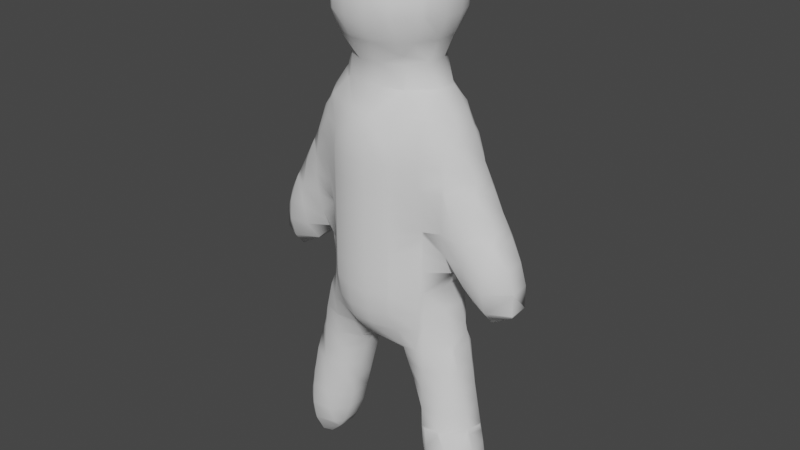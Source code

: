 # Source: silhouette.blend  (saved by Blender 2.93.21; exported with 4.5.12 LTS)
import bpy
from mathutils import Matrix  # noqa: F401  (used for matrix-valued properties, if any)

bpy.ops.wm.read_factory_settings(use_empty=True)
scene = bpy.context.scene
scene.name = 'Scene'

# ---- collections
col_collection = bpy.data.collections.new('Collection'); scene.collection.children.link(col_collection)

# ---- world
world_world = bpy.data.worlds.new('World'); scene.world = world_world
world_world.use_nodes = True; world_world.node_tree.nodes.clear()
_N = world_world.node_tree.nodes; _L = world_world.node_tree.links
n0 = _N.new('ShaderNodeOutputWorld'); n0.name = 'World Output'; n0.location = (300, 300)
n1 = _N.new('ShaderNodeBackground'); n1.name = 'Background'; n1.location = (10, 300)
n1.inputs[0].default_value = (0.05088, 0.05088, 0.05088, 1.0)
_L.new(n1.outputs[0], n0.inputs[0])
n0.is_active_output = True
world_world.color = (0.05088, 0.05088, 0.05088)
world_world.use_sun_shadow = False
world_world.sun_shadow_jitter_overblur = 0.0

# ---- meshes
me_mesh = bpy.data.meshes.new('Mesh')
me_mesh.from_pydata([(0.6, 0.6, 0.7759), (0.6, 0.7759, 0.6), (0.7759, 0.6, 0.6), (0.6, 0.9608, 0.2), (0.9608, 0.6, 0.2), (0.6, 0.9608, -0.2), (0.9608, 0.6, -0.2), (1.0, 0.5302, -0.2), (1.0, 0.5302, 0.2), (1.115, 0.2, -0.2), (1.115, 0.2, 0.2), (1.0, 0.2, -0.5309), (1.0, -0.2, -0.5309), (1.115, -0.2, -0.2), (1.0, -0.5302, -0.2), (1.0, -0.5302, 0.2), (1.115, -0.2, 0.2), (1.0, -0.2, 0.5302), (1.0, 0.2, 0.5302), (0.9608, -0.2, 0.6), (0.9608, 0.2, 0.6), (0.6, -0.2, 0.9608), (0.6, 0.2, 0.9608), (0.5302, -0.2, 1.0), (0.5302, 0.2, 1.0), (0.2, -0.2, 1.115), (0.2, 0.2, 1.115), (0.2, -0.5302, 1.0), (-0.2, -0.2, 1.115), (-0.2, -0.5302, 1.0), (-0.2, -0.6, 0.9608), (0.2, -0.6, 0.9608), (0.2, -0.9608, 0.6), (-0.2, -0.9608, 0.6), (-0.2, -1.0, 0.5302), (0.2, -1.0, 0.5302), (0.2, -1.115, 0.2), (-0.2, -1.115, 0.2), (-0.2, -1.115, -0.2), (0.2, -1.115, -0.2), (-0.2, -1.0, -0.5309), (0.2, -1.0, -0.5309), (0.2, -0.9632, -0.6), (-0.2, -0.9632, -0.6), (-0.2, -0.7494, -1.0), (0.2, -0.7494, -1.0), (-0.2, -0.7267, -1.4), (0.2, -0.7271, -1.4), (-0.2, -0.9399, -1.8), (0.2, -0.9399, -1.8), (-0.2, -1.0, -1.925), (0.2, -1.0, -1.925), (0.2, -1.09, -2.2), (-0.2, -1.09, -2.2), (-0.2, -1.133, -2.6), (0.2, -1.133, -2.6), (-0.2, -1.133, -3.0), (0.2, -1.133, -3.0), (-0.2, -1.133, -3.4), (0.2, -1.133, -3.4), (-0.2, -1.133, -3.8), (0.2, -1.133, -3.8), (-0.2, -1.133, -4.2), (0.2, -1.133, -4.2), (-0.2, -1.133, -4.6), (0.2, -1.133, -4.6), (-0.2, -1.133, -5.0), (0.2, -1.133, -5.0), (-0.2, -1.094, -5.4), (0.2, -1.094, -5.4), (-0.2, -1.0, -5.693), (0.2, -1.0, -5.693), (0.2, -0.9492, -5.8), (-0.2, -0.9492, -5.8), (-0.2, -0.6259, -6.2), (0.2, -0.626, -6.2), (-0.2, -0.6, -6.221), (0.2, -0.6, -6.221), (0.2, -0.2, -6.487), (-0.2, -0.2, -6.419), (0.2, 0.2, -6.5), (-0.2, 0.2, -6.42), (0.2, 0.6, -6.227), (-0.2, 0.6, -6.221), (0.2, 0.6311, -6.2), (-0.2, 0.6259, -6.2), (0.2, 0.9492, -5.8), (-0.2, 0.9492, -5.8), (-0.2, 1.0, -5.693), (0.2, 1.0, -5.693), (0.2, 1.094, -5.4), (-0.2, 1.094, -5.4), (0.2, 1.133, -5.0), (-0.2, 1.133, -5.0), (0.2, 1.133, -4.6), (-0.2, 1.133, -4.6), (0.2, 1.133, -4.2), (-0.2, 1.133, -4.2), (0.2, 1.133, -3.8), (-0.2, 1.133, -3.8), (0.2, 1.133, -3.4), (-0.2, 1.133, -3.4), (0.2, 1.133, -3.0), (-0.2, 1.133, -3.0), (0.2, 1.133, -2.6), (-0.2, 1.133, -2.6), (0.2, 1.09, -2.2), (-0.2, 1.09, -2.2), (-0.2, 1.0, -1.925), (0.2, 1.0, -1.925), (0.2, 0.9399, -1.8), (-0.2, 0.9399, -1.8), (0.2, 0.7245, -1.4), (-0.2, 0.7267, -1.4), (0.2, 0.7494, -1.0), (-0.2, 0.7494, -1.0), (0.2, 0.9632, -0.6), (-0.2, 0.9632, -0.6), (-0.2, 1.0, -0.5309), (0.2, 1.0, -0.5309), (0.2, 1.115, -0.2), (-0.2, 1.115, -0.2), (0.2, 1.115, 0.2), (-0.2, 1.115, 0.2), (-0.2, 1.0, 0.5302), (0.2, 1.0, 0.5302), (0.2, 0.9608, 0.6), (-0.2, 0.9608, 0.6), (-0.2, 0.6, 0.9608), (0.2, 0.6, 0.9608), (0.2, 0.5302, 1.0), (-0.2, 0.5302, 1.0), (-0.2, 0.2, 1.115), (-0.5302, 0.2, 1.0), (-0.5302, -0.2, 1.0), (-0.6, -0.2, 0.9608), (-0.6, 0.2, 0.9608), (-0.9608, -0.2, 0.6), (-0.9608, 0.2, 0.6), (-1.0, -0.2, 0.5302), (-1.0, 0.2, 0.5302), (-1.0, 0.5302, 0.2), (-0.9608, 0.6, 0.2), (-0.7759, 0.6, 0.6), (-1.0, 0.5302, -0.2), (-0.9608, 0.6, -0.2), (-1.0, 0.2, -0.5309), (-0.9632, 0.2, -0.6), (-0.7788, 0.6, -0.6), (-0.6, 0.7788, -0.6), (-0.6, 0.9608, -0.2), (-0.6, 0.6, -0.8415), (-1.0, -0.2, -0.5309), (-0.9632, -0.2, -0.6), (-0.7707, -0.2, -1.0), (-0.7707, 0.2, -1.0), (-0.6, -0.6, -0.8415), (-0.6, -0.4958, -1.0), (-0.7788, -0.6, -0.6), (-0.6, -0.5739, -1.4), (-0.9434, -0.2, -1.4), (-1.0, -0.2, -1.472), (-0.6, -0.6, -1.452), (-0.9299, -0.6, -1.8), (-1.0, -0.5473, -1.8), (-1.0, -0.6, -1.9), (-0.6, -0.7842, -1.8), (-0.6, -0.933, -2.2), (-1.0, -0.7059, -2.2), (-1.0, -0.7504, -2.6), (-0.6, -0.9812, -2.6), (-0.4761, -1.0, -2.2), (-0.5666, -1.0, -2.6), (-0.6, -0.9812, -3.0), (-0.5666, -1.0, -3.0), (-0.6, -0.9812, -3.4), (-0.5666, -1.0, -3.4), (-0.6, -0.9812, -3.8), (-0.5666, -1.0, -3.8), (-0.6, -0.9812, -4.2), (-0.5666, -1.0, -4.2), (-0.6, -0.9812, -4.6), (-0.5666, -1.0, -4.6), (-0.6, -0.9812, -5.0), (-0.5666, -1.0, -5.0), (-0.6, -0.9365, -5.4), (-0.4852, -1.0, -5.4), (-1.0, -0.6, -5.226), (-0.9841, -0.6, -5.0), (-1.0, -0.6136, -5.4), (-1.0, -0.6228, -5.8), (-0.6, -0.7719, -5.8), (-1.0, -0.6, -6.178), (-0.6, -0.6, -6.152), (-0.6, -0.5795, -6.2), (-1.0, -0.5982, -6.2), (-1.0, -0.5481, -6.6), (-0.6, -0.3502, -6.6), (-1.4, -0.4881, -6.6), (-1.4, -0.4335, -6.2), (-1.674, -0.2, -6.6), (-1.574, -0.2, -6.2), (-1.461, -0.2, -5.8), (-1.4, -0.3136, -5.8), (-1.4, -0.2, -5.618), (-1.469, 0.2, -5.8), (-1.4, 0.2, -5.595), (-1.4, 0.3349, -5.8), (-1.4, 0.4565, -6.2), (-1.583, 0.2, -6.2), (-1.4, 0.5124, -6.6), (-1.684, 0.2, -6.6), (-1.4, 0.5527, -7.0), (-1.786, 0.2, -7.0), (-1.777, -0.2, -7.0), (-1.0, 0.5232, -7.0), (-1.0, 0.5705, -6.6), (-0.6847, 0.2, -7.0), (-0.6, 0.2, -6.796), (-0.6, 0.3707, -6.6), (-1.0, 0.6, -6.367), (-0.6, 0.5946, -6.2), (-0.6308, 0.6, -6.2), (-0.6, 0.6, -6.187), (-1.0, 0.6215, -6.2), (-0.6, 0.7765, -5.8), (-1.0, 0.6422, -5.8), (-0.6, 0.9365, -5.4), (-1.0, 0.6286, -5.4), (-1.0, 0.6, -5.134), (-0.6, 0.9812, -5.0), (-0.9867, 0.6, -5.0), (-0.6, 0.9812, -4.6), (-0.9812, 0.6, -4.6), (-0.6, 0.9812, -4.2), (-0.9812, 0.6, -4.2), (-1.0, 0.6, -3.881), (-0.6, 0.9812, -3.8), (-1.0, 0.6153, -3.8), (-0.6, 0.9812, -3.4), (-1.0, 0.6849, -3.4), (-0.6, 0.9812, -3.0), (-1.0, 0.734, -3.0), (-0.6, 0.9812, -2.6), (-1.0, 0.7504, -2.6), (-0.6, 0.933, -2.2), (-1.0, 0.7059, -2.2), (-1.0, 0.6, -1.9), (-0.6, 0.7842, -1.8), (-0.9299, 0.6, -1.8), (-0.6, 0.6, -1.452), (-1.0, 0.2, -1.472), (-1.0, 0.5473, -1.8), (-0.6, 0.5739, -1.4), (-0.9434, 0.2, -1.4), (-0.6, 0.4958, -1.0), (-0.545, 0.6, -1.4), (-0.491, 0.6, -1.0), (-1.242, 0.2, -1.8), (-1.4, 0.2, -2.096), (-1.4, 0.3115, -2.2), (-1.154, 0.6, -2.2), (-1.4, 0.5098, -2.6), (-1.277, 0.6, -2.6), (-1.45, 0.2, -2.2), (-1.624, 0.2, -2.6), (-1.8, 0.2, -2.971), (-1.8, 0.2296, -3.0), (-1.4, 0.5896, -3.0), (-1.8, 0.4608, -3.4), (-1.436, 0.6, -3.4), (-1.4, 0.6, -3.118), (-1.8, 0.5478, -3.8), (-1.4, 0.5737, -3.8), (-1.4, 0.6, -3.561), (-1.8, 0.5603, -4.2), (-1.4, 0.4707, -4.2), (-1.8, 0.4883, -4.6), (-1.4, 0.2289, -4.6), (-1.8, 0.2026, -5.0), (-1.798, 0.2, -5.0), (-1.4, 0.2, -4.628), (-1.8, 0.2, -5.002), (-1.8, -0.2, -5.002), (-1.798, -0.2, -5.0), (-1.8, -0.2026, -5.0), (-1.8, -0.4883, -4.6), (-1.4, -0.2289, -4.6), (-1.4, -0.2, -4.628), (-1.8, -0.5603, -4.2), (-1.4, -0.4707, -4.2), (-1.8, -0.5478, -3.8), (-1.4, -0.5737, -3.8), (-1.028, -0.6, -3.8), (-1.0, -0.6, -3.881), (-1.0, -0.5683, -4.2), (-1.0, -0.6153, -3.8), (-1.4, -0.6, -3.561), (-1.4, -0.6091, -3.4), (-1.0, -0.6849, -3.4), (-1.436, -0.6, -3.4), (-1.4, -0.6, -3.118), (-0.9812, -0.6, -4.2), (-1.0, -0.5666, -4.6), (-0.9812, -0.6, -4.6), (-1.0, -0.578, -5.0), (-2.2, -0.4761, -4.2), (-2.2, -0.2817, -3.8), (-2.2, -0.2, -3.716), (-2.03, -0.2, -3.4), (-1.8, -0.4608, -3.4), (-1.816, -0.2, -3.0), (-1.8, -0.2296, -3.0), (-1.8, -0.2, -2.971), (-1.624, -0.2, -2.6), (-1.4, -0.5098, -2.6), (-1.4, -0.5896, -3.0), (-1.45, -0.2, -2.2), (-1.4, -0.3115, -2.2), (-1.4, -0.2, -2.096), (-1.154, -0.6, -2.2), (-1.277, -0.6, -2.6), (-1.374, -0.6, -3.0), (-1.0, -0.734, -3.0), (-2.2, 0.2, -3.716), (-2.03, 0.2, -3.4), (-2.247, -0.2, -3.8), (-2.247, 0.2, -3.8), (-2.452, -0.2, -4.2), (-2.452, 0.2, -4.2), (-2.2, 0.4761, -4.2), (-2.2, 0.2817, -3.8), (-2.2, 0.509, -4.6), (-2.576, 0.2, -4.6), (-2.2, 0.4049, -5.0), (-2.58, 0.2, -5.0), (-2.2, 0.2, -5.251), (-2.2, -0.2, -5.251), (-2.58, -0.2, -5.0), (-2.2, -0.4049, -5.0), (-2.576, -0.2, -4.6), (-2.2, -0.509, -4.6), (-1.193, -0.2, -5.0), (-1.014, -0.6, -5.4), (-1.328, -0.2, -5.4), (-1.335, 0.2, -5.4), (-1.196, 0.2, -5.0), (-1.0, 0.5824, -5.0), (-1.0, 0.5666, -4.6), (-1.0, 0.5683, -4.2), (-1.4, 0.6091, -3.4), (-1.028, 0.6, -3.8), (-1.374, 0.6, -3.0), (-1.242, -0.2, -1.8), (-0.5666, 1.0, -2.6), (-0.4761, 1.0, -2.2), (-0.5666, 1.0, -3.0), (-0.5666, 1.0, -4.2), (-0.5666, 1.0, -3.8), (-0.5666, 1.0, -5.0), (-0.5666, 1.0, -4.6), (-0.4852, 1.0, -5.4), (-1.032, 0.6, -5.4), (-1.088, 0.6, -5.8), (-1.107, 0.6, -6.2), (-0.2671, 0.6, -6.2), (-0.6, -0.2, -6.778), (-0.6952, -0.2, -7.0), (-0.8073, -0.2, -7.4), (-0.798, 0.2, -7.4), (-0.91, -0.2, -7.8), (-0.9009, 0.2, -7.8), (-1.0, -0.2, -8.149), (-1.0, 0.2, -8.185), (-1.004, 0.2, -8.2), (-1.013, -0.2, -8.2), (-1.117, -0.2, -8.6), (-1.108, 0.2, -8.6), (-1.28, -0.2, -9.0), (-1.268, 0.2, -9.0), (-1.4, -0.2, -9.19), (-1.4, 0.2, -9.209), (-1.4, -0.3493, -9.0), (-1.8, -0.265, -9.4), (-1.8, -0.4592, -9.0), (-1.614, -0.2, -9.4), (-1.8, -0.5175, -8.6), (-1.4, -0.4876, -8.6), (-1.8, -0.4933, -8.2), (-1.4, -0.5315, -8.2), (-1.8, -0.4324, -7.8), (-1.4, -0.5489, -7.8), (-1.8, -0.3318, -7.4), (-1.4, -0.548, -7.4), (-1.8, -0.2, -7.092), (-1.4, -0.5286, -7.0), (-1.0, -0.4401, -7.4), (-1.0, -0.3444, -7.8), (-1.983, -0.2, -7.8), (-1.88, -0.2, -7.4), (-1.992, 0.2, -7.8), (-1.889, 0.2, -7.4), (-1.8, 0.2, -7.055), (-2.085, -0.2, -8.2), (-2.095, 0.2, -8.2), (-2.162, -0.2, -8.6), (-2.171, 0.2, -8.6), (-2.157, -0.2, -9.0), (-2.168, 0.2, -9.0), (-1.98, -0.2, -9.4), (-2.008, 0.2, -9.4), (-1.8, -0.2, -9.469), (-1.8, 0.2, -9.488), (-1.8, 0.2902, -9.4), (-1.588, 0.2, -9.4), (-1.4, 0.3731, -9.0), (-1.8, 0.4826, -9.0), (-1.4, 0.5119, -8.6), (-1.8, 0.542, -8.6), (-1.4, 0.5555, -8.2), (-1.8, 0.5181, -8.2), (-1.4, 0.5722, -7.8), (-1.8, 0.4561, -7.8), (-1.8, 0.3553, -7.4), (-1.0, 0.3681, -7.8), (-1.0, 0.4637, -7.4), (-0.4834, -0.2, -6.6), (-0.4726, 0.2, -6.6), (-1.045, -0.6, -5.8), (-0.2658, -0.6, -6.2), (-0.545, -0.6, -1.4), (-0.491, -0.6, -1.0), (-1.0, -0.5302, -0.2), (-0.9608, -0.6, -0.2), (-1.0, -0.5302, 0.2), (-0.9608, -0.6, 0.2), (-0.6, -0.9608, -0.2), (-0.6, -0.9608, 0.2), (-0.5302, -1.0, 0.2), (-0.5302, -1.0, -0.2), (-1.115, -0.2, -0.2), (-1.115, -0.2, 0.2), (-1.115, 0.2, -0.2), (-1.115, 0.2, 0.2), (-0.6, -0.7788, -0.6), (-0.6, 0.9608, 0.2), (-0.5302, 1.0, -0.2), (-0.5302, 1.0, 0.2), (-0.6, 0.7759, 0.6), (-0.6, 0.6, 0.7759), (-0.7759, -0.6, 0.6), (-0.6, -0.6, 0.7759), (-0.6, -0.7759, 0.6), (0.5302, 1.0, -0.2), (0.5302, 1.0, 0.2), (0.4909, 0.6, -1.0), (0.6, 0.6, -0.8415), (0.6, 0.7788, -0.6), (0.6, 0.4973, -1.0), (0.6, 0.5669, -1.4), (0.5247, 0.6, -1.4), (0.6, 0.6, -1.473), (0.9253, 0.6, -1.8), (1.0, 0.5514, -1.8), (1.0, 0.2, -1.427), (0.9768, 0.2, -1.4), (1.0, 0.6, -1.904), (0.6, 0.932, -2.2), (1.0, 0.6942, -2.2), (0.6, 0.7743, -1.8), (0.6, 0.9812, -2.6), (1.0, 0.73, -2.6), (0.6, 0.9812, -3.0), (1.0, 0.7046, -3.0), (1.324, 0.6, -3.0), (1.26, 0.6, -2.6), (1.0, 0.6595, -3.4), (1.255, 0.6, -3.4), (1.0, 0.6, -3.756), (1.0, 0.5937, -3.8), (1.4, 0.5389, -3.8), (1.4, 0.5815, -3.4), (1.0, 0.5668, -4.2), (1.4, 0.4294, -4.2), (1.0, 0.5666, -4.6), (1.15, 0.2, -4.6), (1.4, 0.2, -4.578), (1.4, 0.1692, -4.6), (1.4, -0.2, -4.617), (1.164, 0.2, -5.0), (1.148, -0.2, -5.0), (1.232, -0.2, -5.4), (1.262, 0.2, -5.4), (1.336, -0.2, -5.8), (1.366, 0.2, -5.8), (1.4, -0.2, -6.058), (1.4, 0.2, -5.95), (1.071, 0.6, -5.8), (1.081, 0.6, -6.2), (1.4, 0.3225, -6.2), (1.0, 0.6, -6.489), (1.0, 0.5869, -6.6), (1.4, 0.4031, -6.6), (1.0, 0.6336, -6.2), (0.6, 0.6, -6.378), (0.6, 0.6678, -6.2), (1.0, 0.6477, -5.8), (0.6, 0.7989, -5.8), (1.0, 0.6292, -5.4), (0.6, 0.9365, -5.4), (1.0, 0.6, -5.143), (0.9866, 0.6, -5.0), (0.6, 0.9812, -5.0), (0.9812, 0.6, -4.6), (0.6, 0.9812, -4.6), (1.0, 0.5803, -5.0), (0.5666, 1.0, -4.6), (0.5666, 1.0, -5.0), (0.6, 0.9812, -4.2), (0.5666, 1.0, -4.2), (0.6, 0.9812, -3.8), (0.5666, 1.0, -3.8), (0.6, 0.9812, -3.4), (0.5666, 1.0, -3.4), (0.5666, 1.0, -3.0), (0.9812, 0.6, -4.2), (0.9932, 0.6, -3.8), (1.028, 0.6, -5.4), (0.4852, 1.0, -5.4), (1.533, 0.2, -6.6), (1.457, 0.2, -6.2), (1.528, -0.2, -6.6), (1.436, -0.2, -6.2), (1.4, -0.3877, -6.6), (1.4, -0.2645, -6.2), (1.4, -0.4848, -7.0), (1.629, -0.2, -7.0), (1.4, -0.5579, -7.4), (1.728, -0.2, -7.4), (1.4, -0.6, -7.718), (1.8, -0.2, -7.7), (1.8, -0.2714, -7.8), (1.432, -0.6, -7.8), (1.8, -0.4496, -8.2), (1.597, -0.6, -8.2), (1.8, -0.5461, -8.6), (1.716, -0.6, -8.6), (1.8, -0.5439, -9.0), (1.683, -0.6, -9.0), (1.4, -0.6, -9.058), (1.8, -0.4129, -9.4), (1.4, -0.4338, -9.4), (1.4, -0.2, -9.555), (1.8, -0.2, -9.57), (1.8, 0.1109, -9.4), (1.4, 0.1399, -9.4), (1.4, 0.2, -9.327), (1.8, 0.2, -9.242), (1.8, 0.2785, -9.0), (1.4, 0.3603, -9.0), (1.8, 0.3183, -8.6), (1.4, 0.4486, -8.6), (1.8, 0.2634, -8.2), (1.4, 0.4738, -8.2), (1.91, 0.2, -8.6), (1.848, 0.2, -8.2), (1.8, 0.2, -7.956), (1.923, -0.2, -8.2), (1.826, -0.2, -7.8), (1.8, 0.1331, -7.8), (1.771, 0.2, -7.8), (1.0, 0.2455, -8.6), (1.0, 0.3589, -8.2), (0.857, 0.2, -8.2), (0.9643, 0.2, -8.6), (1.0, 0.4413, -7.8), (0.7517, 0.2, -7.8), (1.0, 0.5007, -7.4), (0.648, 0.2, -7.4), (0.6, 0.2, -7.212), (1.0, 0.5471, -7.0), (0.6, 0.317, -7.0), (0.6, 0.5071, -6.6), (0.5296, 0.2, -7.0), (0.6, -0.2, -7.276), (0.5262, -0.2, -7.0), (0.6, -0.3271, -7.0), (0.3165, -0.2, -6.6), (0.6, -0.4749, -6.6), (1.0, -0.563, -6.6), (1.0, -0.5682, -7.0), (0.6, -0.6, -6.23), (0.8659, -0.6, -6.2), (1.0, -0.5729, -6.2), (0.9354, -0.6, -5.8), (1.0, -0.5673, -5.8), (0.9572, -0.6, -5.4), (1.0, -0.5565, -5.4), (0.9812, -0.6, -5.0), (1.0, -0.5667, -5.0), (0.9812, -0.6, -4.6), (1.0, -0.5666, -4.6), (0.6, -0.9812, -5.0), (0.6, -0.9812, -4.6), (0.6, -0.9812, -4.2), (0.9812, -0.6, -4.2), (0.5666, -1.0, -4.6), (0.5666, -1.0, -4.2), (0.5666, -1.0, -3.8), (0.6, -0.9812, -3.8), (0.5666, -1.0, -3.4), (0.6, -0.9812, -3.4), (0.5666, -1.0, -3.0), (0.6, -0.9812, -3.0), (0.5666, -1.0, -2.6), (0.6, -0.9812, -2.6), (0.4761, -1.0, -2.2), (0.6, -0.9341, -2.2), (1.0, -0.7374, -2.2), (1.0, -0.7677, -2.6), (0.6, -0.7927, -1.8), (0.9885, -0.6, -1.8), (1.0, -0.6, -1.815), (0.6, -0.6, -1.408), (0.6, -0.596, -1.4), (0.9946, -0.2, -1.4), (1.0, -0.2, -1.406), (1.0, -0.5926, -1.8), (0.6, -0.507, -1.0), (0.7922, -0.2, -1.0), (0.6, -0.6, -0.8415), (0.7788, -0.6, -0.6), (0.9632, -0.2, -0.6), (0.9632, 0.2, -0.6), (0.7846, 0.2, -1.0), (0.6, -0.7788, -0.6), (0.6, -0.9608, -0.2), (0.9608, -0.6, -0.2), (0.6, -0.9608, 0.2), (0.9608, -0.6, 0.2), (0.6, -0.7759, 0.6), (0.7759, -0.6, 0.6), (0.6, -0.6, 0.7759), (0.5302, -1.0, -0.2), (0.5302, -1.0, 0.2), (0.4939, -0.6, -1.0), (0.5894, -0.6, -1.4), (1.293, -0.2, -1.8), (1.4, -0.2, -1.989), (1.4, -0.405, -2.2), (1.213, -0.6, -2.2), (1.4, -0.5618, -2.6), (1.342, -0.6, -2.6), (1.4, -0.6, -2.806), (1.675, -0.2, -2.6), (1.8, -0.2, -2.87), (1.8, -0.3256, -3.0), (1.454, -0.6, -3.0), (1.655, 0.2, -2.6), (1.8, 0.2, -2.918), (1.498, -0.2, -2.2), (1.482, 0.2, -2.2), (1.866, -0.2, -3.0), (1.8, -0.5084, -3.4), (2.072, -0.2, -3.4), (1.8, -0.5805, -3.8), (2.2, -0.2, -3.647), (2.2, -0.3426, -3.8), (1.8, -0.5857, -4.2), (2.2, -0.5143, -4.2), (1.8, -0.513, -4.6), (2.2, -0.544, -4.6), (1.8, -0.2244, -5.0), (2.2, -0.4406, -5.0), (1.8, -0.2, -5.017), (2.2, -0.2, -5.282), (2.2, 0.2, -5.243), (1.821, 0.2, -5.0), (1.8, 0.1666, -5.0), (1.8, 0.2, -4.981), (2.2, 0.3826, -5.0), (2.2, 0.4854, -4.6), (1.8, 0.4564, -4.6), (2.2, 0.4571, -4.2), (1.8, 0.5297, -4.2), (2.574, 0.2, -4.6), (2.454, 0.2, -4.2), (2.256, 0.2, -3.8), (2.2, 0.2854, -3.8), (2.2, 0.2, -3.695), (2.28, -0.2, -3.8), (1.8, 0.524, -3.8), (2.048, 0.2, -3.4), (1.8, 0.452, -3.4), (2.478, -0.2, -4.2), (2.574, 0.2, -5.0), (2.6, -0.2, -4.607), (2.599, -0.2, -4.6), (2.6, 0.1569, -5.0), (2.611, -0.2, -5.0), (2.6, -0.2, -5.042), (2.6, -0.217, -5.0), (1.42, 0.2, -4.6), (1.782, -0.2, -5.0), (1.4, -0.2192, -4.6), (1.4, -0.479, -4.2), (1.0, -0.568, -4.2), (1.0, -0.6, -3.878), (1.03, -0.6, -3.8), (1.4, -0.5886, -3.8), (1.4, -0.6, -3.726), (1.0, -0.6148, -3.8), (1.277, 0.2, -1.8), (1.4, 0.2, -2.022), (1.0, -0.6884, -3.4), (0.5666, -1.0, -5.0), (0.6, -0.9365, -5.4), (0.4852, -1.0, -5.4), (0.6, -0.7704, -5.8), (0.6, -0.6114, -6.2), (1.4, 0.483, -7.8), (1.4, 0.4773, -7.4), (1.692, 0.2, -7.4), (0.7945, -0.2, -8.2), (0.7095, -0.2, -7.8), (1.0, -0.5234, -8.2), (1.0, -0.5579, -7.8), (1.0, -0.4562, -8.6), (0.8798, -0.2, -8.6), (1.0, -0.2, -8.98), (1.0, 0.2, -8.712), (1.177, -0.6, -8.6), (1.352, -0.6, -9.0), (1.008, -0.2, -9.0), (1.4, -0.6166, -9.0), (1.4, -0.6675, -8.6), (1.133, -0.6, -8.2), (1.4, -0.6497, -8.2), (1.111, -0.6, -7.8), (1.4, -0.6106, -7.8), (1.89, 0.2, -9.0), (2.016, -0.2, -9.0), (2.002, -0.2, -8.6), (1.126, 0.2, -9.0), (1.923, -0.2, -9.4), (1.242, -0.2, -9.4), (1.4, 0.5734, -3.0), (1.4, 0.5099, -2.6), (1.4, 0.3541, -2.2), (1.151, 0.6, -2.2), (0.5666, 1.0, -2.6), (0.4761, 1.0, -2.2), (0.7788, 0.6, -0.6), (-0.5666, 1.0, -3.4), (0.3026, 0.2, -6.6), (1.8, 0.2682, -3.0), (1.842, 0.2, -3.0), (1.562, -0.6, -3.4), (1.4, -0.6254, -3.0), (1.4, -0.6344, -3.4), (1.0, -0.7447, -3.0), (-1.816, 0.2, -3.0), (-1.0, -0.498, -7.0), (-1.4, 0.5714, -7.4), (1.4, 0.4531, -7.0), (1.613, 0.2, -7.0), (1.0, -0.5711, -7.4), (0.6251, -0.2, -7.4)], [], [(2, 1, 0), (1, 2, 4, 3), (3, 4, 6, 5), (6, 4, 8, 7), (8, 10, 9, 7), (7, 9, 11), (11, 9, 13, 12), (13, 14, 12), (13, 16, 15, 14), (15, 16, 17), (16, 10, 18, 17), (18, 20, 19, 17), (19, 20, 22, 21), (22, 24, 23, 21), (23, 24, 26, 25), (27, 23, 25), (29, 27, 25, 28), (31, 27, 29, 30), (33, 32, 31, 30), (35, 32, 33, 34), (37, 36, 35, 34), (39, 36, 37, 38), (41, 39, 38, 40), (43, 42, 41, 40), (45, 42, 43, 44), (47, 45, 44, 46), (49, 47, 46, 48), (51, 49, 48, 50), (53, 52, 51, 50), (55, 52, 53, 54), (57, 55, 54, 56), (59, 57, 56, 58), (61, 59, 58, 60), (63, 61, 60, 62), (65, 63, 62, 64), (67, 65, 64, 66), (69, 67, 66, 68), (71, 69, 68, 70), (73, 72, 71, 70), (75, 72, 73, 74), (77, 75, 74, 76), (79, 78, 77, 76), (81, 80, 78, 79), (83, 82, 80, 81), (85, 84, 82, 83), (87, 86, 84, 85), (89, 86, 87, 88), (91, 90, 89, 88), (93, 92, 90, 91), (95, 94, 92, 93), (97, 96, 94, 95), (99, 98, 96, 97), (101, 100, 98, 99), (103, 102, 100, 101), (105, 104, 102, 103), (107, 106, 104, 105), (109, 106, 107, 108), (111, 110, 109, 108), (113, 112, 110, 111), (115, 114, 112, 113), (117, 116, 114, 115), (119, 116, 117, 118), (121, 120, 119, 118), (123, 122, 120, 121), (125, 122, 123, 124), (127, 126, 125, 124), (129, 126, 127, 128), (131, 130, 129, 128), (26, 130, 131, 132), (131, 133, 132), (132, 133, 134, 28), (134, 133, 136, 135), (136, 138, 137, 135), (137, 138, 140, 139), (143, 142, 141, 140), (138, 143, 140), (141, 142, 145, 144), (145, 148, 147, 146), (144, 145, 146), (148, 145, 150, 149), (148, 149, 151), (146, 147, 153, 152), (153, 147, 155, 154), (153, 154, 157, 156), (158, 153, 156), (157, 154, 160, 159), (162, 159, 160, 161), (164, 163, 162, 161), (163, 164, 165), (167, 166, 163, 165), (168, 167, 165), (170, 167, 168, 169), (172, 171, 167, 170), (174, 172, 170, 173), (176, 174, 173, 175), (178, 176, 175, 177), (180, 178, 177, 179), (182, 180, 179, 181), (184, 182, 181, 183), (186, 184, 183, 185), (185, 183, 188, 187), (189, 185, 187), (191, 185, 189, 190), (193, 191, 190, 192), (195, 194, 193, 192), (197, 194, 195, 196), (196, 195, 199, 198), (199, 201, 200, 198), (203, 202, 201, 199), (202, 203, 204), (206, 205, 202, 204), (207, 205, 206), (209, 205, 207, 208), (211, 209, 208, 210), (213, 211, 210, 212), (200, 211, 213, 214), (210, 216, 215, 212), (219, 218, 217, 215), (216, 219, 215), (221, 219, 216, 220), (222, 221, 220), (221, 222, 223), (225, 223, 222, 224), (226, 225, 224), (228, 227, 225, 226), (230, 227, 228, 229), (231, 230, 229), (231, 233, 232, 230), (233, 235, 234, 232), (237, 234, 235, 236), (238, 237, 236), (240, 239, 237, 238), (242, 241, 239, 240), (244, 243, 241, 242), (246, 245, 243, 244), (248, 245, 246, 247), (249, 248, 247), (248, 249, 250), (250, 249, 252, 251), (254, 253, 250, 251), (254, 155, 255, 253), (255, 257, 256, 253), (257, 255, 151), (253, 256, 250), (252, 258, 251), (247, 261, 260, 259), (258, 252, 247, 259), (260, 261, 263, 262), (265, 264, 260, 262), (262, 268, 267, 266), (265, 262, 266), (268, 271, 270, 269), (267, 268, 269), (270, 274, 273, 272), (269, 270, 272), (272, 273, 276, 275), (275, 276, 278, 277), (278, 281, 280, 279), (277, 278, 279), (279, 280, 282), (282, 280, 284, 283), (284, 285, 283), (288, 287, 286, 285), (284, 288, 285), (287, 290, 289, 286), (290, 292, 291, 289), (294, 293, 292, 290), (295, 294, 290), (296, 293, 294), (296, 299, 298, 297), (293, 296, 297), (298, 300, 297), (300, 298, 301), (295, 302, 294), (304, 302, 295, 303), (188, 304, 303, 305), (289, 291, 307, 306), (291, 310, 309, 308), (307, 291, 308), (312, 311, 309, 310), (311, 312, 313), (316, 315, 314, 313), (312, 316, 313), (318, 317, 314, 315), (317, 318, 319), (259, 264, 317, 319), (321, 320, 318, 315), (322, 321, 315, 316), (169, 321, 322, 323), (309, 325, 324, 308), (324, 327, 326, 308), (326, 327, 329, 328), (329, 327, 331, 330), (333, 329, 330, 332), (335, 333, 332, 334), (335, 334, 336), (338, 335, 336, 337), (339, 338, 337), (341, 340, 338, 339), (306, 328, 340, 341), (340, 333, 335, 338), (331, 327, 324), (326, 307, 308), (307, 326, 328, 306), (303, 295, 290, 287), (286, 289, 306, 341), (305, 303, 287, 288), (342, 305, 288), (342, 344, 343, 187), (305, 342, 187), (342, 346, 345, 344), (285, 286, 341, 339), (283, 285, 339, 337), (336, 282, 283, 337), (334, 279, 282, 336), (284, 280, 281, 288), (348, 347, 346, 281), (278, 348, 281), (332, 277, 279, 334), (276, 349, 348, 278), (330, 275, 277, 332), (270, 350, 274), (351, 273, 274), (269, 272, 331, 324), (325, 269, 324), (350, 270, 271), (268, 352, 271), (314, 265, 266, 313), (317, 264, 265, 314), (251, 258, 353, 161), (252, 249, 247), (246, 261, 247), (245, 355, 354, 243), (263, 261, 246, 244), (243, 354, 356, 241), (352, 263, 244, 242), (240, 238, 351, 274), (350, 240, 274), (235, 349, 236), (237, 358, 357, 234), (351, 238, 236), (349, 235, 233, 348), (348, 233, 231, 347), (232, 360, 359, 230), (347, 231, 229), (230, 359, 361, 227), (228, 362, 229), (363, 362, 228, 226), (364, 363, 226, 224), (364, 224, 220), (365, 221, 223), (224, 222, 220), (367, 217, 218, 366), (369, 217, 367, 368), (371, 369, 368, 370), (373, 371, 370, 372), (375, 374, 373, 372), (377, 374, 375, 376), (379, 377, 376, 378), (381, 379, 378, 380), (378, 382, 380), (380, 382, 384, 383), (385, 380, 383), (382, 387, 386, 384), (387, 389, 388, 386), (389, 391, 390, 388), (391, 393, 392, 390), (393, 395, 214, 394), (392, 393, 394), (397, 396, 393, 391), (392, 399, 398, 390), (399, 401, 400, 398), (402, 401, 399, 394), (398, 400, 404, 403), (403, 404, 406, 405), (405, 406, 408, 407), (407, 408, 410, 409), (409, 410, 412, 411), (410, 413, 412), (413, 414, 412), (415, 381, 414, 413), (416, 415, 413), (418, 417, 415, 416), (420, 419, 417, 418), (422, 421, 419, 420), (383, 409, 411), (412, 414, 385, 411), (410, 408, 416, 413), (408, 406, 418, 416), (406, 404, 420, 418), (400, 401, 423, 422), (388, 403, 405, 386), (386, 405, 407, 384), (385, 383, 411), (384, 407, 409, 383), (385, 414, 381, 380), (417, 377, 379, 415), (378, 376, 387, 382), (419, 374, 377, 417), (376, 375, 389, 387), (424, 373, 374, 419), (421, 424, 419), (425, 369, 371, 424), (370, 368, 396, 397), (218, 427, 426, 366), (426, 197, 366), (219, 427, 218), (364, 220, 216, 210), (208, 364, 210), (207, 363, 364, 208), (344, 345, 206, 204), (428, 343, 344, 204), (203, 428, 204), (202, 205, 209, 201), (198, 200, 214, 395), (201, 209, 211, 200), (194, 429, 193), (192, 428, 203, 199), (195, 192, 199), (190, 428, 192), (189, 343, 428, 190), (188, 305, 187), (343, 189, 187), (179, 302, 304, 181), (168, 320, 321, 169), (320, 168, 165), (165, 164, 353, 319), (318, 320, 165, 319), (160, 254, 251, 161), (163, 166, 162), (430, 159, 162), (353, 164, 161), (430, 431, 157, 159), (157, 431, 156), (158, 433, 432, 152), (153, 158, 152), (433, 435, 434, 432), (437, 435, 433, 436), (439, 438, 437, 436), (434, 441, 440, 432), (441, 434, 139), (441, 443, 442, 440), (436, 433, 158, 444), (432, 440, 152), (440, 442, 146, 152), (442, 144, 146), (145, 142, 445, 150), (445, 447, 446, 150), (442, 443, 141, 144), (142, 143, 448, 445), (448, 143, 449), (435, 450, 137, 139), (434, 435, 139), (140, 443, 441, 139), (449, 143, 138, 136), (135, 137, 450, 451), (450, 452, 451), (123, 447, 124), (122, 454, 453, 120), (446, 447, 123, 121), (120, 453, 119), (446, 121, 118), (457, 456, 455, 114), (116, 457, 114), (458, 455, 456), (460, 455, 458, 459), (460, 459, 461), (464, 463, 462, 461), (459, 465, 464, 461), (462, 463, 466), (462, 466, 468, 467), (469, 462, 467), (467, 468, 471, 470), (470, 471, 473, 472), (471, 475, 474, 473), (473, 474, 477, 476), (476, 477, 478), (481, 480, 479, 478), (477, 481, 478), (479, 480, 483, 482), (483, 486, 485, 484), (482, 483, 484), (487, 485, 486), (489, 485, 487, 488), (490, 489, 488), (492, 489, 490, 491), (494, 492, 491, 493), (496, 494, 493, 495), (498, 497, 494, 496), (499, 498, 496), (499, 502, 501, 500), (498, 499, 500), (503, 498, 500), (505, 503, 500, 504), (507, 506, 503, 505), (509, 508, 506, 507), (511, 510, 508, 509), (512, 511, 509), (514, 513, 511, 512), (511, 513, 484, 515), (517, 516, 514, 512), (516, 519, 518, 514), (519, 521, 520, 518), (521, 523, 522, 520), (523, 524, 472, 522), (520, 526, 525, 518), (511, 515, 510), (527, 508, 510), (528, 517, 512, 509), (508, 527, 497, 506), (499, 530, 529, 502), (529, 530, 532, 531), (531, 532, 534, 533), (534, 532, 495), (536, 531, 533, 535), (538, 536, 535, 537), (540, 538, 537, 539), (542, 541, 540, 539), (541, 542, 544, 543), (543, 544, 546, 545), (545, 546, 548, 547), (550, 547, 548, 549), (551, 550, 549), (553, 550, 551, 552), (555, 554, 553, 552), (557, 554, 555, 556), (559, 558, 557, 556), (561, 560, 558, 559), (563, 562, 560, 561), (562, 565, 564, 560), (565, 562, 566), (568, 567, 565, 566), (569, 568, 566), (568, 569, 540), (570, 569, 566), (572, 563, 561, 571), (574, 573, 572, 571), (573, 576, 575, 572), (576, 578, 577, 575), (580, 577, 578, 579), (581, 580, 579), (582, 501, 580, 581), (583, 581, 579), (585, 583, 579, 584), (586, 585, 584), (588, 587, 585, 586), (590, 589, 588, 586), (589, 593, 592, 591), (588, 589, 591), (595, 594, 592, 593), (597, 596, 594, 595), (599, 598, 596, 597), (601, 600, 598, 599), (598, 600, 603, 602), (600, 605, 604, 603), (604, 607, 606, 603), (609, 608, 607, 604), (611, 610, 608, 609), (613, 612, 610, 611), (615, 614, 612, 613), (617, 616, 614, 615), (619, 618, 617, 615), (622, 621, 620, 617), (618, 622, 617), (620, 621, 623), (626, 625, 624, 623), (621, 627, 626, 623), (625, 629, 628, 624), (629, 632, 631, 630), (628, 629, 630), (634, 633, 632, 629), (631, 635, 630), (631, 637, 636, 635), (637, 639, 638, 636), (639, 641, 640, 638), (640, 641, 642), (638, 644, 643, 636), (645, 628, 630), (628, 645, 646, 624), (627, 647, 626), (648, 647, 627, 622), (650, 649, 648, 622), (649, 650, 652, 651), (651, 652, 653), (655, 654, 651, 653), (657, 656, 655, 653), (659, 658, 654, 655), (658, 661, 660, 654), (656, 662, 655), (664, 662, 656, 663), (666, 664, 663, 665), (667, 666, 665), (669, 667, 665, 668), (671, 669, 668, 670), (673, 671, 670, 672), (675, 673, 672, 674), (677, 676, 675, 674), (678, 677, 674), (677, 678, 679), (681, 680, 677, 679), (682, 681, 679), (684, 683, 681, 682), (683, 686, 685, 681), (688, 687, 686, 683), (687, 688, 689), (690, 687, 689, 666), (692, 689, 688, 691), (693, 692, 691), (686, 687, 690, 694), (681, 685, 695, 680), (680, 695, 676), (695, 685, 697, 696), (698, 695, 696), (699, 698, 696), (698, 699, 700), (699, 701, 700), (701, 699, 696), (702, 682, 679), (677, 680, 676), (695, 698, 700, 675), (676, 695, 675), (703, 678, 674), (700, 701, 673, 675), (672, 703, 674), (696, 697, 671, 673), (701, 696, 673), (672, 670, 704, 488), (703, 672, 488), (697, 694, 669, 671), (670, 668, 705, 704), (704, 705, 706, 601), (705, 709, 708, 707), (706, 705, 707), (708, 709, 710), (708, 711, 707), (605, 706, 707), (694, 690, 667, 669), (668, 665, 709, 705), (689, 692, 664, 666), (667, 690, 666), (654, 660, 649, 651), (713, 712, 647, 648), (649, 660, 648), (647, 712, 464, 626), (624, 646, 623), (627, 621, 622), (618, 650, 622), (652, 650, 618, 619), (711, 714, 611, 609), (603, 606, 715, 602), (602, 715, 717, 716), (596, 598, 602, 716), (594, 596, 716, 718), (592, 594, 718, 719), (592, 719, 591), (577, 721, 720, 575), (721, 722, 570, 720), (724, 576, 573, 723), (726, 724, 723, 725), (725, 723, 728, 727), (727, 728, 729), (728, 574, 730, 729), (732, 731, 727, 729), (733, 732, 729), (735, 731, 732, 734), (737, 736, 731, 735), (739, 738, 736, 737), (738, 739, 539), (734, 732, 549), (731, 736, 725, 727), (736, 738, 726, 725), (574, 571, 730), (723, 573, 574, 728), (560, 564, 740, 558), (740, 564, 742, 741), (561, 559, 743, 730), (571, 561, 730), (558, 740, 557), (743, 559, 556), (741, 744, 554, 557), (740, 741, 557), (745, 733, 743, 556), (555, 745, 556), (554, 744, 553), (745, 555, 552), (744, 550, 553), (551, 745, 552), (548, 734, 549), (744, 741, 547, 550), (733, 745, 551, 549), (732, 733, 549), (548, 546, 735, 734), (741, 742, 545, 547), (546, 544, 737, 735), (742, 567, 543, 545), (567, 568, 541, 543), (570, 722, 538, 540), (569, 570, 540), (739, 542, 539), (541, 568, 540), (535, 533, 589, 590), (533, 534, 593, 589), (500, 501, 582, 504), (506, 497, 498, 503), (530, 499, 496), (495, 493, 595, 593), (534, 495, 593), (532, 530, 496, 495), (497, 527, 492, 494), (493, 491, 597, 595), (489, 492, 527, 510), (515, 489, 510), (491, 490, 599, 597), (488, 704, 601, 599), (490, 488, 599), (702, 487, 486), (684, 682, 702, 486), (483, 684, 486), (513, 525, 482, 484), (525, 526, 479, 482), (481, 693, 691, 480), (479, 526, 478), (477, 474, 746, 481), (474, 475, 747, 746), (475, 749, 748, 747), (524, 750, 470, 472), (468, 749, 475, 471), (750, 751, 467, 470), (749, 468, 466), (713, 748, 749, 466), (463, 712, 713, 466), (661, 748, 713), (462, 469, 461), (464, 465, 625, 626), (712, 463, 464), (458, 634, 465, 459), (633, 634, 458, 456), (752, 633, 456), (457, 752, 456), (117, 115, 257, 151), (149, 117, 151), (114, 455, 460, 112), (256, 257, 115, 113), (460, 461, 469, 110), (112, 460, 110), (113, 111, 248, 250), (256, 113, 250), (469, 467, 751, 109), (110, 469, 109), (111, 108, 355, 245), (248, 111, 245), (751, 106, 109), (107, 355, 108), (106, 751, 750, 104), (354, 355, 107, 105), (356, 354, 105, 103), (102, 524, 523, 100), (753, 356, 103, 101), (358, 753, 101, 99), (98, 521, 519, 96), (357, 358, 99, 97), (96, 519, 516, 94), (360, 357, 97, 95), (359, 360, 95, 93), (92, 517, 528, 90), (361, 359, 93, 91), (90, 528, 89), (361, 91, 88), (509, 507, 86, 89), (528, 509, 89), (361, 88, 87, 225), (227, 361, 225), (86, 507, 505, 84), (87, 85, 365, 223), (225, 87, 223), (84, 505, 504, 82), (365, 85, 83), (83, 81, 427, 219), (221, 365, 83, 219), (80, 754, 587, 78), (426, 427, 81, 79), (587, 588, 591, 77), (78, 587, 77), (76, 429, 194, 197), (426, 79, 76, 197), (591, 719, 75, 77), (74, 429, 76), (719, 718, 72, 75), (74, 73, 191, 193), (429, 74, 193), (718, 716, 717, 71), (72, 718, 71), (70, 186, 185, 191), (73, 70, 191), (717, 69, 71), (68, 186, 70), (66, 184, 186, 68), (715, 606, 65, 67), (64, 182, 184, 66), (606, 607, 63, 65), (62, 180, 182, 64), (607, 608, 61, 63), (60, 178, 180, 62), (58, 176, 178, 60), (610, 612, 57, 59), (56, 174, 176, 58), (612, 614, 55, 57), (54, 172, 174, 56), (53, 171, 172, 54), (52, 616, 51), (171, 53, 50), (617, 620, 49, 51), (616, 617, 51), (50, 48, 166, 167), (171, 50, 167), (623, 646, 47, 49), (620, 623, 49), (48, 46, 430, 162), (166, 48, 162), (646, 645, 45, 47), (44, 431, 430, 46), (44, 43, 444, 156), (431, 44, 156), (635, 636, 643, 41), (42, 635, 41), (40, 439, 436, 444), (43, 40, 444), (643, 39, 41), (38, 439, 40), (643, 644, 36, 39), (37, 438, 439, 38), (438, 37, 34), (638, 640, 32, 35), (644, 638, 35), (34, 33, 452, 437), (438, 34, 437), (32, 640, 642, 31), (452, 33, 30, 451), (134, 29, 28), (25, 26, 132, 28), (24, 22, 0, 129), (130, 24, 129), (15, 639, 637, 14), (632, 633, 11, 12), (9, 10, 16, 13), (453, 454, 3, 5), (4, 2, 20, 18), (8, 4, 18), (1, 3, 454, 125), (126, 1, 125), (5, 6, 752, 457), (20, 2, 0, 22), (10, 8, 18), (752, 6, 7, 11), (633, 752, 11), (641, 19, 21, 642), (641, 639, 15, 17), (19, 641, 17), (637, 631, 632, 12), (14, 637, 12), (0, 1, 126, 129), (454, 122, 125), (5, 457, 116, 119), (453, 5, 119), (24, 130, 26), (21, 23, 27, 31), (642, 21, 31), (36, 644, 35), (630, 635, 42, 45), (645, 630, 45), (128, 127, 448, 449), (127, 124, 447, 445), (448, 127, 445), (446, 118, 117, 149), (150, 446, 149), (131, 128, 449, 136), (133, 131, 136), (141, 443, 140), (155, 147, 148, 151), (255, 155, 151), (29, 134, 135, 451), (30, 29, 451), (452, 450, 435, 437), (444, 158, 156), (756, 755, 659), (755, 756, 692, 693), (691, 688, 683, 684), (662, 756, 659, 655), (692, 756, 662, 664), (685, 686, 694, 697), (656, 657, 757, 663), (658, 659, 755, 746), (747, 658, 746), (746, 755, 693, 481), (480, 691, 684, 483), (660, 661, 713, 648), (679, 678, 703, 488), (487, 702, 679, 488), (758, 657, 653), (757, 657, 758, 759), (757, 759, 710), (759, 758, 760, 714), (665, 663, 757, 710), (709, 665, 710), (154, 155, 254, 160), (760, 619, 615, 613), (714, 760, 613, 611), (707, 711, 609, 604), (605, 707, 604), (472, 473, 476, 522), (476, 478, 526, 520), (522, 476, 520), (518, 525, 513, 514), (748, 661, 658, 747), (484, 485, 489, 515), (653, 652, 619, 760), (758, 653, 760), (710, 759, 714, 711), (708, 710, 711), (706, 605, 600, 601), (104, 750, 524, 102), (100, 523, 521, 98), (94, 516, 517, 92), (504, 582, 754, 80), (82, 504, 80), (614, 616, 52, 55), (608, 610, 59, 61), (717, 715, 67, 69), (241, 356, 753, 239), (239, 753, 358, 237), (234, 357, 360, 232), (260, 264, 259), (345, 346, 347, 229), (362, 345, 229), (177, 175, 299, 296), (181, 304, 188, 183), (465, 634, 629, 625), (173, 170, 169, 323), (175, 173, 323, 299), (179, 177, 296, 294), (302, 179, 294), (262, 263, 352, 268), (242, 240, 350, 271), (352, 242, 271), (351, 236, 349, 276), (273, 351, 276), (353, 258, 259, 319), (281, 346, 342, 288), (322, 316, 301), (299, 323, 322, 301), (298, 299, 301), (292, 293, 297), (267, 761, 266), (325, 761, 267, 269), (331, 272, 275, 330), (266, 761, 311, 313), (311, 761, 325, 309), (328, 329, 333, 340), (301, 316, 312, 310), (300, 301, 310), (297, 300, 310, 291), (292, 297, 291), (215, 217, 369, 425), (424, 371, 373), (366, 197, 196, 762), (367, 366, 762), (368, 367, 762, 396), (370, 397, 372), (212, 215, 425, 763), (763, 425, 424, 421), (362, 363, 207, 206), (345, 362, 206), (415, 379, 381), (762, 196, 198, 395), (396, 762, 395, 393), (372, 397, 391, 389), (375, 372, 389), (423, 763, 421, 422), (212, 763, 423, 402), (213, 212, 402), (423, 401, 402), (404, 400, 422, 420), (214, 213, 402, 394), (399, 392, 394), (390, 398, 403, 388), (502, 529, 765, 764), (764, 765, 722, 721), (570, 566, 562, 563), (720, 570, 563), (765, 529, 531, 536), (722, 765, 536, 538), (564, 565, 567, 742), (544, 542, 739, 737), (501, 502, 764, 580), (580, 764, 721, 577), (575, 720, 563, 572), (730, 743, 733, 729), (537, 535, 590, 766), (539, 537, 766, 726), (738, 539, 726), (583, 754, 582, 581), (587, 754, 583, 585), (579, 578, 767, 584), (767, 578, 576, 724), (766, 590, 586, 584), (767, 766, 584), (766, 767, 724, 726)])
me_mesh.polygons.foreach_set('use_smooth', [True] * 907)
me_mesh.use_remesh_fix_poles = True
me_mesh.use_remesh_preserve_attributes = False
me_mesh.update()

# ---- objects
ob_mball = bpy.data.objects.new('Mball', None)
ob_mball_001 = bpy.data.objects.new('Mball.001', None)
ob_mball_002 = bpy.data.objects.new('Mball.002', None)
ob_mball_003 = bpy.data.objects.new('Mball.003', None)
ob_mball_004 = bpy.data.objects.new('Mball.004', None)
ob_mball_005 = bpy.data.objects.new('Mball.005', None)
ob_mesh = bpy.data.objects.new('Mesh', me_mesh)

# ---- transforms, parenting, visibility, modifiers, constraints
ob_mball.location = (0.0, 0.0, 3.809)
ob_mball.empty_image_offset = (0.0, 0.0)
ob_mball_001.location = (0.0, 0.0, 0.0)
ob_mball_001.rotation_euler = (-1.344e-07, 1.571, 0.0)
ob_mball_001.scale = (1.231, 1.0, 1.0)
ob_mball_001.empty_image_offset = (0.0, 0.0)
ob_mball_002.location = (-1.395, -6.417e-08, 0.4776)
ob_mball_002.rotation_euler = (-1.637e-07, 2.068, 6.294e-08)
ob_mball_002.scale = (1.043, 0.4874, 0.4874)
ob_mball_002.empty_image_offset = (0.0, 0.0)
ob_mball_003.location = (1.433, -0.02877, 0.4776)
ob_mball_003.rotation_euler = (-4.043e-08, 2.051, 3.142)
ob_mball_003.scale = (1.043, 0.4874, 0.4874)
ob_mball_003.empty_image_offset = (0.0, 0.0)
ob_mball_004.location = (-1.337, 0.01196, -3.566)
ob_mball_004.rotation_euler = (-1.022e-07, 1.822, 1.206e-07)
ob_mball_004.scale = (1.043, 0.4874, 0.4874)
ob_mball_004.empty_image_offset = (0.0, 0.0)
ob_mball_005.location = (1.185, -0.03998, -3.64)
ob_mball_005.rotation_euler = (-0.1983, 1.803, 2.874)
ob_mball_005.scale = (1.043, 0.4874, 0.4874)
ob_mball_005.empty_image_offset = (0.0, 0.0)
ob_mesh.location = (0.0, 0.0, 3.809)

# ---- collection membership
col_collection.objects.link(ob_mball)
col_collection.objects.link(ob_mball_001)
col_collection.objects.link(ob_mball_002)
col_collection.objects.link(ob_mball_003)
col_collection.objects.link(ob_mball_004)
col_collection.objects.link(ob_mball_005)
col_collection.objects.link(ob_mesh)

# ---- scene / render settings (as saved in the file)
scene.frame_start = 1; scene.frame_end = 250; scene.frame_set(1)
scene.render.engine = 'BLENDER_EEVEE_NEXT'
scene.cycles.use_denoising = False
scene.cycles.samples = 128
scene.cycles.sampling_pattern = 'TABULATED_SOBOL'
scene.cycles.use_adaptive_sampling = False
scene.cycles.use_light_tree = False
scene.view_settings.view_transform = 'Filmic'
bpy.context.view_layer.update()

# ---- added for rendering (the .blend has no active camera and no usable light): camera, sun
cam_auto = bpy.data.cameras.new('AutoCamera')
cam_auto.lens = 50.0
cam_auto.sensor_width = 36.0
cam_auto.clip_end = 1000.0
ob_auto_camera = bpy.data.objects.new('AutoCamera', cam_auto)
scene.collection.objects.link(ob_auto_camera)
ob_auto_camera.location = (11.2042, -13.427, 8.53254)
ob_auto_camera.rotation_euler = (1.09748, -7.21219e-08, 0.694738)
scene.camera = ob_auto_camera
light_auto_sun = bpy.data.lights.new('AutoSun', 'SUN')
light_auto_sun.energy = 3.0
light_auto_sun.angle = 0.0523599
ob_auto_sun = bpy.data.objects.new('AutoSun', light_auto_sun)
scene.collection.objects.link(ob_auto_sun)
ob_auto_sun.rotation_euler = (0.872665, 0.174533, 0.523599)
bpy.context.view_layer.update()
